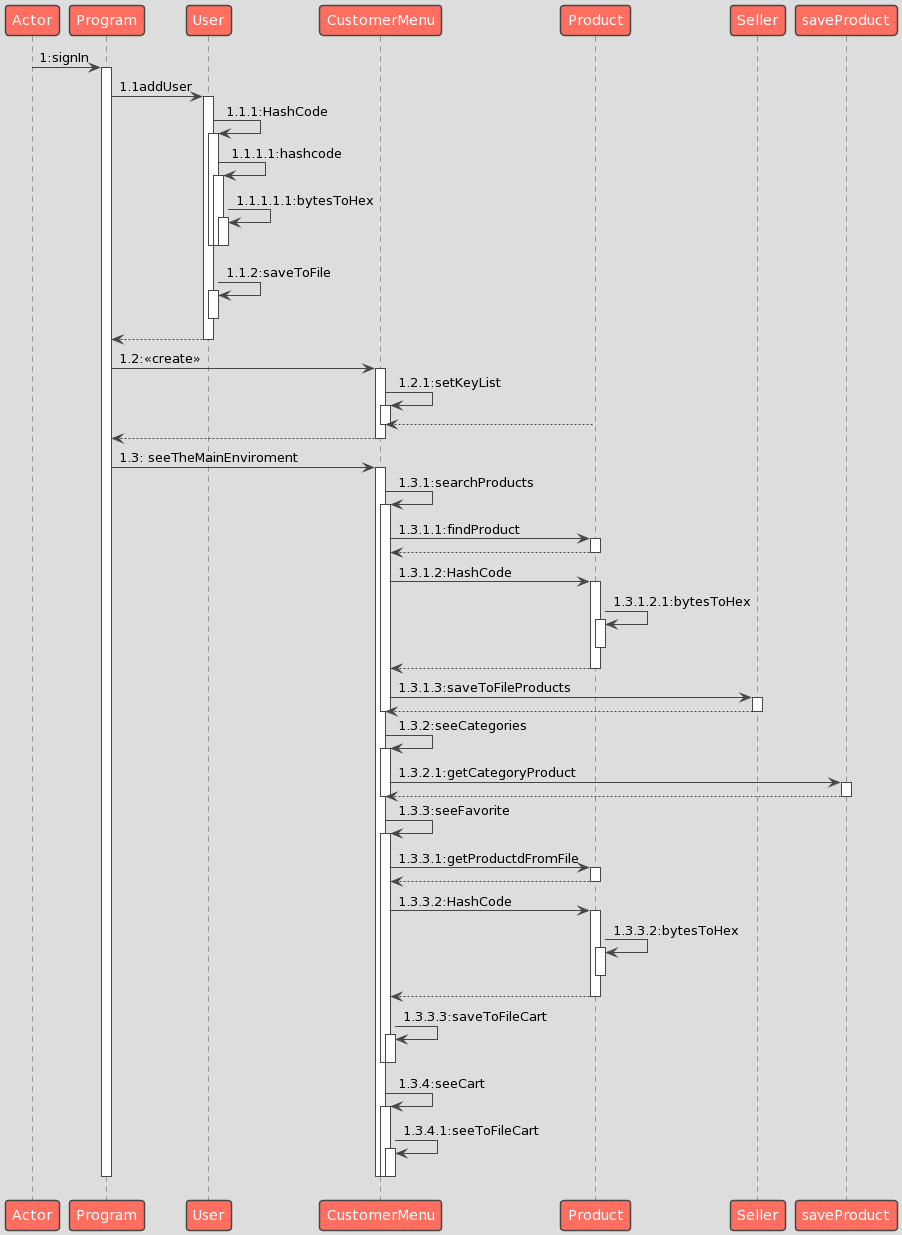

The diagram above was rendered by PlantUML. Its source (embedded in the PNG):
@startuml
!theme toy
Actor -> Program:1:signIn
activate Program
Program -> User:1.1addUser
activate User
User -> User:1.1.1:HashCode
activate User
User -> User:1.1.1.1:hashcode
activate User
User->User:1.1.1.1.1:bytesToHex
activate User
deactivate User
deactivate User
deactivate User
User->User:1.1.2:saveToFile
activate User
deactivate User
User --> Program
deactivate User
Program -> CustomerMenu:1.2:<<create>>
activate CustomerMenu
CustomerMenu ->CustomerMenu:1.2.1:setKeyList
activate CustomerMenu
Product --> CustomerMenu
deactivate CustomerMenu
CustomerMenu -->Program
deactivate CustomerMenu
Program -> CustomerMenu:1.3: seeTheMainEnviroment
activate CustomerMenu
CustomerMenu -> CustomerMenu:1.3.1:searchProducts
activate CustomerMenu
CustomerMenu -> Product:1.3.1.1:findProduct
activate Product
Product --> CustomerMenu
deactivate Product
CustomerMenu -> Product:1.3.1.2:HashCode
activate Product
Product -> Product:1.3.1.2.1:bytesToHex
activate Product
deactivate Product
Product --> CustomerMenu
deactivate Product
CustomerMenu ->Seller:1.3.1.3:saveToFileProducts
activate Seller
Seller --> CustomerMenu
deactivate Seller
deactivate CustomerMenu
CustomerMenu -> CustomerMenu: 1.3.2:seeCategories
activate CustomerMenu
CustomerMenu -> saveProduct:1.3.2.1:getCategoryProduct
activate saveProduct
saveProduct --> CustomerMenu
deactivate saveProduct
deactivate CustomerMenu
CustomerMenu -> CustomerMenu:1.3.3:seeFavorite
activate CustomerMenu
CustomerMenu -> Product: 1.3.3.1:getProductdFromFile
activate Product
Product --> CustomerMenu
deactivate Product
CustomerMenu -> Product: 1.3.3.2:HashCode
activate Product
Product -> Product:1.3.3.2:bytesToHex
activate Product
deactivate Product
Product --> CustomerMenu
deactivate Product
CustomerMenu -> CustomerMenu:1.3.3.3:saveToFileCart
activate CustomerMenu
deactivate CustomerMenu
deactivate CustomerMenu 
CustomerMenu -> CustomerMenu:1.3.4:seeCart
activate CustomerMenu
CustomerMenu -> CustomerMenu:1.3.4.1:seeToFileCart
activate CustomerMenu
deactivate CustomerMenu
deactivate CustomerMenu
deactivate CustomerMenu
deactivate Program
@enduml